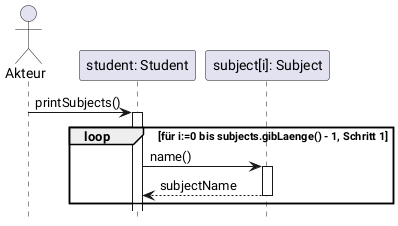

The diagram above was rendered by PlantUML. Its source (embedded in the PNG):
@startuml s8
actor Akteur
participant "student: Student" as Student
participant "subject[i]: Subject" as Subject

autoactivate on 
hide footbox

Akteur -> Student : printSubjects()

group loop [für i:=0 bis subjects.gibLaenge() - 1, Schritt 1]
    
    Student -> Subject : name()
    return subjectName
    end
    


@enduml